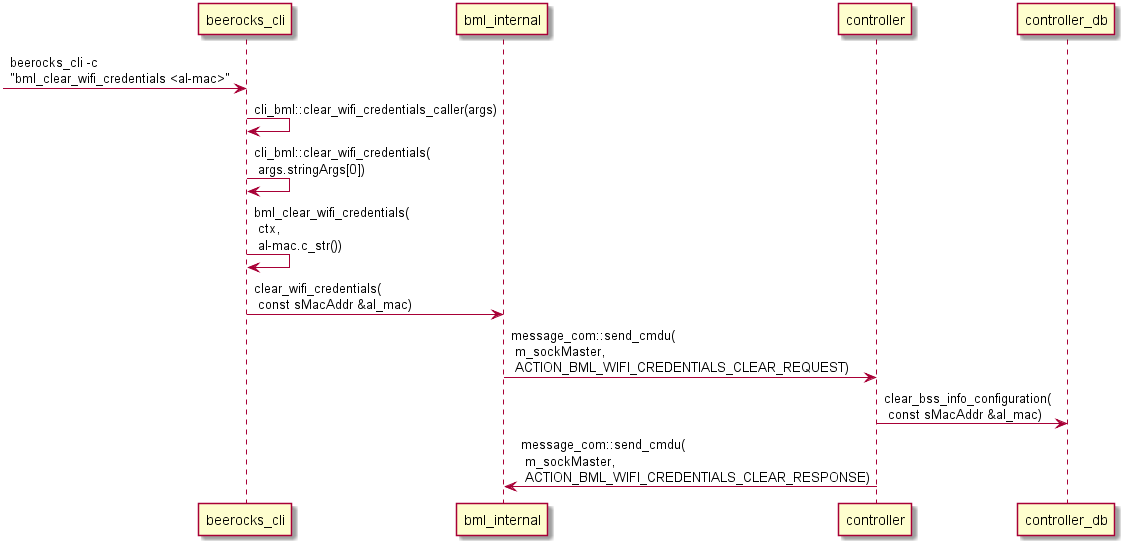

The diagram above was rendered by PlantUML. Its source (embedded in the PNG):
@startuml
 -> beerocks_cli: beerocks_cli -c \n"bml_clear_wifi_credentials <al-mac>"
beerocks_cli -> beerocks_cli: cli_bml::clear_wifi_credentials_caller(args)
beerocks_cli -> beerocks_cli: cli_bml::clear_wifi_credentials(\n args.stringArgs[0])
beerocks_cli -> beerocks_cli: bml_clear_wifi_credentials(\n ctx,\n al-mac.c_str())
beerocks_cli -> bml_internal: clear_wifi_credentials(\n const sMacAddr &al_mac)
bml_internal -> controller: message_com::send_cmdu(\n m_sockMaster,\n ACTION_BML_WIFI_CREDENTIALS_CLEAR_REQUEST)
controller -> controller_db: clear_bss_info_configuration(\n const sMacAddr &al_mac)
controller -> bml_internal: message_com::send_cmdu(\n m_sockMaster,\n ACTION_BML_WIFI_CREDENTIALS_CLEAR_RESPONSE)
@enduml